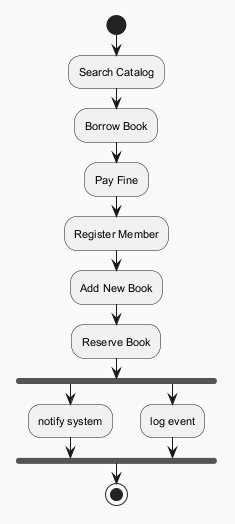

The diagram above was rendered by PlantUML. Its source (embedded in the PNG):
@startuml
skinparam backgroundColor #FAFAFA
skinparam classBackgroundColor #FFF3E0
skinparam classBorderColor #E65100
skinparam defaultFontSize 11
start
:Search Catalog;
:Borrow Book;
:Pay Fine;
:Register Member;
:Add New Book;
:Reserve Book;
fork
:notify system;
fork again
:log event;
end fork
stop
@enduml